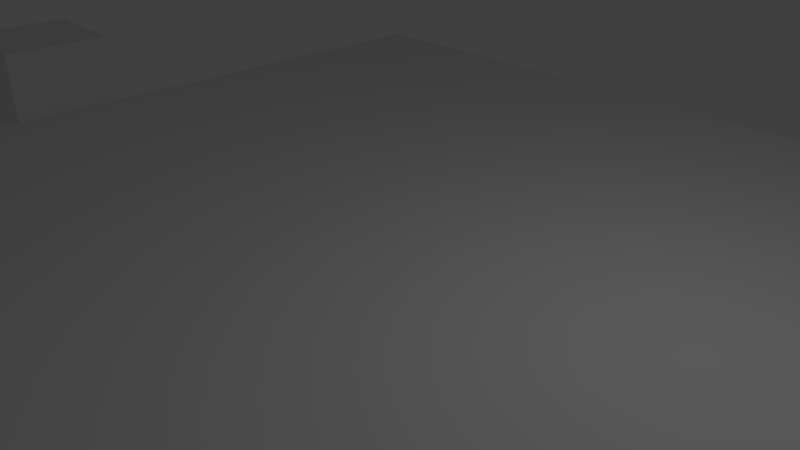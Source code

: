 # Source: untitled.blend  (saved by Blender 2.79.0; exported with 4.5.12 LTS)
import bpy
from mathutils import Matrix  # noqa: F401  (used for matrix-valued properties, if any)

bpy.ops.wm.read_factory_settings(use_empty=True)
scene = bpy.context.scene
scene.name = 'Scene'

# ---- collections
col_collection_1 = bpy.data.collections.new('Collection 1'); scene.collection.children.link(col_collection_1)

# ---- world
world_world = bpy.data.worlds.new('World'); scene.world = world_world
world_world.color = (0.05088, 0.05088, 0.05088)
world_world.use_sun_shadow = False
world_world.sun_shadow_jitter_overblur = 0.0
world_world.cycles.sampling_method = 'MANUAL'

# ---- cameras
cam_camera = bpy.data.cameras.new('Camera')
cam_camera.clip_end = 100.0
cam_camera.lens = 35.0
cam_camera.sensor_width = 32.0
cam_camera.sensor_height = 18.0
cam_camera.ortho_scale = 7.314
cam_camera.dof.focus_distance = 0.0
cam_camera.dof.aperture_fstop = 128.0

# ---- lights
light_lamp = bpy.data.lights.new('Lamp', 'POINT')
light_lamp.transmission_factor = 0.0
light_lamp.cutoff_distance = 30.0
light_lamp.energy = 100.0
light_lamp.shadow_buffer_clip_start = 1.001
light_lamp.shadow_soft_size = 0.1
light_lamp.shadow_maximum_resolution = 0.006
light_lamp.use_absolute_resolution = True

# ---- meshes
me_cube_001 = bpy.data.meshes.new('Cube.001')
me_cube_001.from_pydata([(-1.0, -1.0, -1.0), (-1.0, -1.0, 1.0), (-1.0, 1.0, -1.0), (-1.0, 1.0, 1.0), (1.0, -1.0, -1.0), (1.0, -1.0, 1.0), (1.0, 1.0, -1.0), (1.0, 1.0, 1.0)], [], [(0, 1, 3, 2), (2, 3, 7, 6), (6, 7, 5, 4), (4, 5, 1, 0), (2, 6, 4, 0), (7, 3, 1, 5)])
me_cube_001.use_remesh_preserve_volume = False
me_cube_001.use_remesh_preserve_attributes = False
me_cube_001.use_mirror_vertex_groups = False
me_cube_001.update()
me_plane = bpy.data.meshes.new('Plane')
me_plane.from_pydata([(-1.0, -1.0, 0.0), (1.0, -1.0, 0.0), (-1.0, 1.0, 0.0), (1.0, 1.0, 0.0)], [], [(0, 1, 3, 2)])
me_plane.use_remesh_preserve_volume = False
me_plane.use_remesh_preserve_attributes = False
me_plane.use_mirror_vertex_groups = False
me_plane.update()

# ---- objects
ob_cube = bpy.data.objects.new('Cube', me_cube_001)
ob_plane = bpy.data.objects.new('Plane', me_plane)
ob_lamp = bpy.data.objects.new('Lamp', light_lamp)
ob_camera = bpy.data.objects.new('Camera', cam_camera)

# ---- transforms, parenting, visibility, modifiers, constraints
ob_cube.location = (-9.888, 0.0, 0.0)
ob_cube.lineart.crease_threshold = 0.0
ob_plane.location = (0.0, 0.0, 0.0)
ob_plane.scale = (8.0, 8.0, 8.0)
ob_plane.lineart.crease_threshold = 0.0
ob_lamp.location = (4.076, 1.005, 5.904)
ob_lamp.rotation_euler = (0.6503, 0.05522, 1.866)
ob_lamp.lock_rotations_4d = False
ob_lamp.empty_display_type = 'ARROWS'
ob_lamp.color = (0.0, 0.0, 0.0, 0.0)
ob_lamp.lineart.crease_threshold = 0.0
ob_camera.location = (7.481, -6.508, 5.344)
ob_camera.rotation_euler = (1.109, 0.0, 0.8149)
ob_camera.lock_rotations_4d = False
ob_camera.empty_display_type = 'ARROWS'
ob_camera.color = (0.0, 0.0, 0.0, 0.0)
ob_camera.display_type = 'WIRE'
ob_camera.lineart.crease_threshold = 0.0

# ---- collection membership
col_collection_1.objects.link(ob_cube)
col_collection_1.objects.link(ob_plane)
col_collection_1.objects.link(ob_lamp)
col_collection_1.objects.link(ob_camera)

# ---- scene / render settings (as saved in the file)
scene.camera = ob_camera
scene.frame_start = 1; scene.frame_end = 250; scene.frame_set(30)
scene.render.engine = 'BLENDER_EEVEE_NEXT'
scene.render.resolution_percentage = 50
scene.render.dither_intensity = 0.0
scene.cycles.use_denoising = False
scene.cycles.samples = 128
scene.cycles.sampling_pattern = 'TABULATED_SOBOL'
scene.cycles.use_adaptive_sampling = False
scene.cycles.use_light_tree = False
scene.cycles.blur_glossy = 0.0
scene.cycles.sample_clamp_indirect = 0.0
scene.view_settings.view_transform = 'Standard'
bpy.context.view_layer.update()
